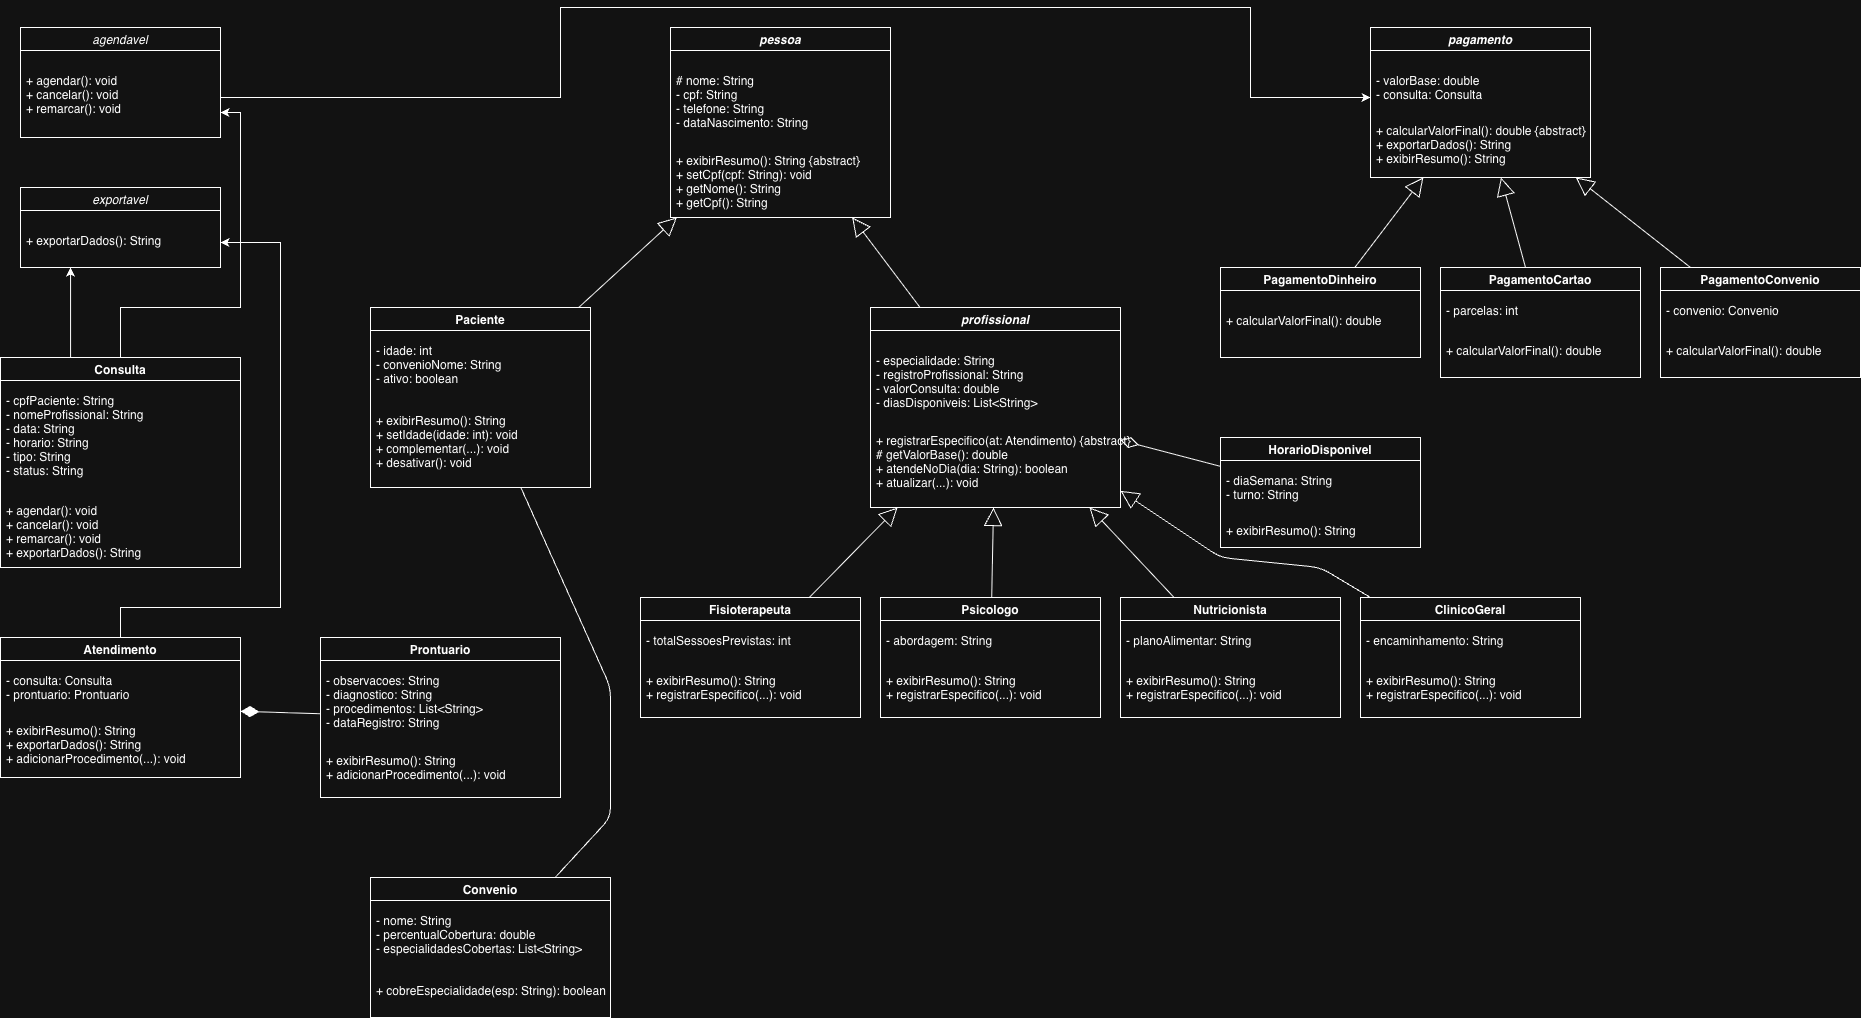

The diagram above was exported from draw.io. Its source (the exported page's mxGraphModel, read from the mxfile embedded in the PNG):
<mxGraphModel dx="2285" dy="1415" grid="1" gridSize="10" guides="1" tooltips="1" connect="1" arrows="1" fold="1" page="0" pageScale="1" pageWidth="827" pageHeight="1169" math="0" shadow="0">
  <root>
    <mxCell id="0" />
    <mxCell id="1" parent="0" />
    <mxCell id="pessoa" parent="1" style="swimlane;fontStyle=3;align=center;" value="pessoa" vertex="1">
      <mxGeometry height="190" width="220" x="400" y="20" as="geometry" />
    </mxCell>
    <mxCell id="pessoa_attr" parent="pessoa" style="text;align=left;verticalAlign=top;spacingLeft=4;" value="# nome: String&#10;- cpf: String&#10;- telefone: String&#10;- dataNascimento: String" vertex="1">
      <mxGeometry height="80" width="220" y="40" as="geometry" />
    </mxCell>
    <mxCell id="pessoa_met" parent="pessoa" style="text;align=left;verticalAlign=top;spacingLeft=4;" value="+ exibirResumo(): String {abstract}&#10;+ setCpf(cpf: String): void&#10;+ getNome(): String&#10;+ getCpf(): String" vertex="1">
      <mxGeometry height="70" width="220" y="120" as="geometry" />
    </mxCell>
    <mxCell id="paciente" parent="1" style="swimlane;fontStyle=1;align=center;" value="Paciente" vertex="1">
      <mxGeometry height="180" width="220" x="100" y="300" as="geometry" />
    </mxCell>
    <mxCell id="paciente_attr" parent="paciente" style="text;align=left;verticalAlign=top;spacingLeft=4;" value="- idade: int&#10;- convenioNome: String&#10;- ativo: boolean" vertex="1">
      <mxGeometry height="60" width="220" y="30" as="geometry" />
    </mxCell>
    <mxCell id="paciente_met" parent="paciente" style="text;align=left;verticalAlign=top;spacingLeft=4;" value="+ exibirResumo(): String&#10;+ setIdade(idade: int): void&#10;+ complementar(...): void&#10;+ desativar(): void" vertex="1">
      <mxGeometry height="80" width="220" y="100" as="geometry" />
    </mxCell>
    <mxCell id="profissional" parent="1" style="swimlane;fontStyle=3;align=center;" value="profissional" vertex="1">
      <mxGeometry height="200" width="250" x="600" y="300" as="geometry" />
    </mxCell>
    <mxCell id="prof_attr" parent="profissional" style="text;align=left;verticalAlign=top;spacingLeft=4;" value="- especialidade: String&#10;- registroProfissional: String&#10;- valorConsulta: double&#10;- diasDisponiveis: List&lt;String&gt;" vertex="1">
      <mxGeometry height="70" width="250" y="40" as="geometry" />
    </mxCell>
    <mxCell id="prof_met" parent="profissional" style="text;align=left;verticalAlign=top;spacingLeft=4;" value="+ registrarEspecifico(at: Atendimento) {abstract}&#10;# getValorBase(): double&#10;+ atendeNoDia(dia: String): boolean&#10;+ atualizar(...): void" vertex="1">
      <mxGeometry height="80" width="250" y="120" as="geometry" />
    </mxCell>
    <mxCell id="her1" edge="1" parent="1" source="paciente" style="endArrow=block;endFill=0;endSize=16;" target="pessoa">
      <mxGeometry relative="1" as="geometry" />
    </mxCell>
    <mxCell id="her2" edge="1" parent="1" source="profissional" style="endArrow=block;endFill=0;endSize=16;" target="pessoa">
      <mxGeometry relative="1" as="geometry" />
    </mxCell>
    <mxCell id="fisio" parent="1" style="swimlane;fontStyle=1;align=center;" value="Fisioterapeuta" vertex="1">
      <mxGeometry height="120" width="220" x="370" y="590" as="geometry" />
    </mxCell>
    <mxCell id="fisio_attr" parent="fisio" style="text;align=left;verticalAlign=top;spacingLeft=4;" value="- totalSessoesPrevistas: int" vertex="1">
      <mxGeometry height="30" width="220" y="30" as="geometry" />
    </mxCell>
    <mxCell id="fisio_met" parent="fisio" style="text;align=left;verticalAlign=top;spacingLeft=4;" value="+ exibirResumo(): String&#10;+ registrarEspecifico(...): void" vertex="1">
      <mxGeometry height="50" width="220" y="70" as="geometry" />
    </mxCell>
    <mxCell id="psico" parent="1" style="swimlane;fontStyle=1;align=center;" value="Psicologo" vertex="1">
      <mxGeometry height="120" width="220" x="610" y="590" as="geometry" />
    </mxCell>
    <mxCell id="psico_attr" parent="psico" style="text;align=left;verticalAlign=top;spacingLeft=4;" value="- abordagem: String" vertex="1">
      <mxGeometry height="30" width="220" y="30" as="geometry" />
    </mxCell>
    <mxCell id="psico_met" parent="psico" style="text;align=left;verticalAlign=top;spacingLeft=4;" value="+ exibirResumo(): String&#10;+ registrarEspecifico(...): void" vertex="1">
      <mxGeometry height="50" width="220" y="70" as="geometry" />
    </mxCell>
    <mxCell id="nutri" parent="1" style="swimlane;fontStyle=1;align=center;" value="Nutricionista" vertex="1">
      <mxGeometry height="120" width="220" x="850" y="590" as="geometry" />
    </mxCell>
    <mxCell id="nutri_attr" parent="nutri" style="text;align=left;verticalAlign=top;spacingLeft=4;" value="- planoAlimentar: String" vertex="1">
      <mxGeometry height="30" width="220" y="30" as="geometry" />
    </mxCell>
    <mxCell id="nutri_met" parent="nutri" style="text;align=left;verticalAlign=top;spacingLeft=4;" value="+ exibirResumo(): String&#10;+ registrarEspecifico(...): void" vertex="1">
      <mxGeometry height="50" width="220" y="70" as="geometry" />
    </mxCell>
    <mxCell id="clinico" parent="1" style="swimlane;fontStyle=1;align=center;" value="ClinicoGeral" vertex="1">
      <mxGeometry height="120" width="220" x="1090" y="590" as="geometry" />
    </mxCell>
    <mxCell id="clinico_attr" parent="clinico" style="text;align=left;verticalAlign=top;spacingLeft=4;" value="- encaminhamento: String" vertex="1">
      <mxGeometry height="30" width="220" y="30" as="geometry" />
    </mxCell>
    <mxCell id="clinico_met" parent="clinico" style="text;align=left;verticalAlign=top;spacingLeft=4;" value="+ exibirResumo(): String&#10;+ registrarEspecifico(...): void" vertex="1">
      <mxGeometry height="50" width="220" y="70" as="geometry" />
    </mxCell>
    <mxCell id="her3" edge="1" parent="1" source="fisio" style="endArrow=block;endFill=0;endSize=16;" target="profissional">
      <mxGeometry relative="1" as="geometry" />
    </mxCell>
    <mxCell id="her4" edge="1" parent="1" source="psico" style="endArrow=block;endFill=0;endSize=16;" target="profissional">
      <mxGeometry relative="1" as="geometry" />
    </mxCell>
    <mxCell id="her5" edge="1" parent="1" source="nutri" style="endArrow=block;endFill=0;endSize=16;" target="profissional">
      <mxGeometry relative="1" as="geometry" />
    </mxCell>
    <mxCell id="her6" edge="1" parent="1" source="clinico" style="endArrow=block;endFill=0;endSize=16;" target="profissional">
      <mxGeometry relative="1" as="geometry">
        <Array as="points">
          <mxPoint x="1050" y="560" />
          <mxPoint x="950" y="550" />
        </Array>
      </mxGeometry>
    </mxCell>
    <mxCell id="agendavel" parent="1" style="swimlane;fontStyle=2;align=center;" value="agendavel" vertex="1">
      <mxGeometry height="110" width="200" x="-250" y="20" as="geometry" />
    </mxCell>
    <mxCell id="agendavel_met" parent="agendavel" style="text;align=left;verticalAlign=top;spacingLeft=4;" value="+ agendar(): void&#10;+ cancelar(): void&#10;+ remarcar(): void" vertex="1">
      <mxGeometry height="60" width="200" y="40" as="geometry" />
    </mxCell>
    <mxCell id="exportavel" parent="1" style="swimlane;fontStyle=2;align=center;" value="exportavel" vertex="1">
      <mxGeometry height="80" width="200" x="-250" y="180" as="geometry" />
    </mxCell>
    <mxCell id="exportavel_met" parent="exportavel" style="text;align=left;verticalAlign=top;spacingLeft=4;" value="+ exportarDados(): String" vertex="1">
      <mxGeometry height="30" width="200" y="40" as="geometry" />
    </mxCell>
    <mxCell id="o0xtc6rUMad2KITYmb5z-5" edge="1" parent="1" source="consulta" style="edgeStyle=orthogonalEdgeStyle;rounded=0;orthogonalLoop=1;jettySize=auto;html=1;">
      <mxGeometry relative="1" as="geometry">
        <Array as="points">
          <mxPoint x="-200" y="260" />
        </Array>
        <mxPoint x="-200" y="260" as="targetPoint" />
      </mxGeometry>
    </mxCell>
    <mxCell id="consulta" parent="1" style="swimlane;fontStyle=1;align=center;" value="Consulta" vertex="1">
      <mxGeometry height="210" width="240" x="-270" y="350" as="geometry" />
    </mxCell>
    <mxCell id="consulta_attr" parent="consulta" style="text;align=left;verticalAlign=top;spacingLeft=4;" value="- cpfPaciente: String&#10;- nomeProfissional: String&#10;- data: String&#10;- horario: String&#10;- tipo: String&#10;- status: String" vertex="1">
      <mxGeometry height="100" width="240" y="30" as="geometry" />
    </mxCell>
    <mxCell id="consulta_met" parent="consulta" style="text;align=left;verticalAlign=top;spacingLeft=4;" value="+ agendar(): void&#10;+ cancelar(): void&#10;+ remarcar(): void&#10;+ exportarDados(): String" vertex="1">
      <mxGeometry height="70" width="240" y="140" as="geometry" />
    </mxCell>
    <mxCell id="o0xtc6rUMad2KITYmb5z-4" edge="1" parent="1" source="atendimento" style="edgeStyle=orthogonalEdgeStyle;rounded=0;orthogonalLoop=1;jettySize=auto;html=1;entryX=1;entryY=0.5;entryDx=0;entryDy=0;" target="exportavel_met">
      <mxGeometry relative="1" as="geometry">
        <Array as="points">
          <mxPoint x="-150" y="600" />
          <mxPoint x="10" y="600" />
          <mxPoint x="10" y="235" />
        </Array>
      </mxGeometry>
    </mxCell>
    <mxCell id="atendimento" parent="1" style="swimlane;fontStyle=1;align=center;" value="Atendimento" vertex="1">
      <mxGeometry height="140" width="240" x="-270" y="630" as="geometry" />
    </mxCell>
    <mxCell id="atend_attr" parent="atendimento" style="text;align=left;verticalAlign=top;spacingLeft=4;" value="- consulta: Consulta&#10;- prontuario: Prontuario" vertex="1">
      <mxGeometry height="40" width="240" y="30" as="geometry" />
    </mxCell>
    <mxCell id="atend_met" parent="atendimento" style="text;align=left;verticalAlign=top;spacingLeft=4;" value="+ exibirResumo(): String&#10;+ exportarDados(): String&#10;+ adicionarProcedimento(...): void" vertex="1">
      <mxGeometry height="60" width="240" y="80" as="geometry" />
    </mxCell>
    <mxCell id="prontuario" parent="1" style="swimlane;fontStyle=1;align=center;" value="Prontuario" vertex="1">
      <mxGeometry height="160" width="240" x="50" y="630" as="geometry" />
    </mxCell>
    <mxCell id="pront_attr" parent="prontuario" style="text;align=left;verticalAlign=top;spacingLeft=4;" value="- observacoes: String&#10;- diagnostico: String&#10;- procedimentos: List&lt;String&gt;&#10;- dataRegistro: String" vertex="1">
      <mxGeometry height="70" width="240" y="30" as="geometry" />
    </mxCell>
    <mxCell id="pront_met" parent="prontuario" style="text;align=left;verticalAlign=top;spacingLeft=4;" value="+ exibirResumo(): String&#10;+ adicionarProcedimento(...): void" vertex="1">
      <mxGeometry height="50" width="240" y="110" as="geometry" />
    </mxCell>
    <mxCell id="comp1" edge="1" parent="1" source="atendimento" style="endArrow=none;startArrow=diamondThin;startFill=1;startSize=16;" target="prontuario" value="">
      <mxGeometry relative="1" as="geometry" />
    </mxCell>
    <mxCell id="pagamento" parent="1" style="swimlane;fontStyle=3;align=center;" value="pagamento" vertex="1">
      <mxGeometry height="150" width="220" x="1100" y="20" as="geometry" />
    </mxCell>
    <mxCell id="pag_attr" parent="pagamento" style="text;align=left;verticalAlign=top;spacingLeft=4;" value="- valorBase: double&#10;- consulta: Consulta" vertex="1">
      <mxGeometry height="40" width="220" y="40" as="geometry" />
    </mxCell>
    <mxCell id="pag_met" parent="pagamento" style="text;align=left;verticalAlign=top;spacingLeft=4;" value="+ calcularValorFinal(): double {abstract}&#10;+ exportarDados(): String&#10;+ exibirResumo(): String" vertex="1">
      <mxGeometry height="60" width="220" y="90" as="geometry" />
    </mxCell>
    <mxCell id="pagdin" parent="1" style="swimlane;fontStyle=1;align=center;" value="PagamentoDinheiro" vertex="1">
      <mxGeometry height="90" width="200" x="950" y="260" as="geometry" />
    </mxCell>
    <mxCell id="pagdin_met" parent="pagdin" style="text;align=left;verticalAlign=top;spacingLeft=4;" value="+ calcularValorFinal(): double" vertex="1">
      <mxGeometry height="40" width="200" y="40" as="geometry" />
    </mxCell>
    <mxCell id="pagcar" parent="1" style="swimlane;fontStyle=1;align=center;" value="PagamentoCartao" vertex="1">
      <mxGeometry height="110" width="200" x="1170" y="260" as="geometry" />
    </mxCell>
    <mxCell id="pagcar_attr" parent="pagcar" style="text;align=left;verticalAlign=top;spacingLeft=4;" value="- parcelas: int" vertex="1">
      <mxGeometry height="30" width="200" y="30" as="geometry" />
    </mxCell>
    <mxCell id="pagcar_met" parent="pagcar" style="text;align=left;verticalAlign=top;spacingLeft=4;" value="+ calcularValorFinal(): double" vertex="1">
      <mxGeometry height="30" width="200" y="70" as="geometry" />
    </mxCell>
    <mxCell id="pagconv" parent="1" style="swimlane;fontStyle=1;align=center;" value="PagamentoConvenio" vertex="1">
      <mxGeometry height="110" width="200" x="1390" y="260" as="geometry" />
    </mxCell>
    <mxCell id="pagconv_attr" parent="pagconv" style="text;align=left;verticalAlign=top;spacingLeft=4;" value="- convenio: Convenio" vertex="1">
      <mxGeometry height="30" width="200" y="30" as="geometry" />
    </mxCell>
    <mxCell id="pagconv_met" parent="pagconv" style="text;align=left;verticalAlign=top;spacingLeft=4;" value="+ calcularValorFinal(): double" vertex="1">
      <mxGeometry height="30" width="200" y="70" as="geometry" />
    </mxCell>
    <mxCell id="her7" edge="1" parent="1" source="pagdin" style="endArrow=block;endFill=0;endSize=16;" target="pagamento">
      <mxGeometry relative="1" as="geometry" />
    </mxCell>
    <mxCell id="her8" edge="1" parent="1" source="pagcar" style="endArrow=block;endFill=0;endSize=16;" target="pagamento">
      <mxGeometry relative="1" as="geometry" />
    </mxCell>
    <mxCell id="her9" edge="1" parent="1" source="pagconv" style="endArrow=block;endFill=0;endSize=16;" target="pagamento">
      <mxGeometry relative="1" as="geometry" />
    </mxCell>
    <mxCell id="convenio" parent="1" style="swimlane;fontStyle=1;align=center;" value="Convenio" vertex="1">
      <mxGeometry height="140" width="240" x="100" y="870" as="geometry" />
    </mxCell>
    <mxCell id="conv_attr" parent="convenio" style="text;align=left;verticalAlign=top;spacingLeft=4;" value="- nome: String&#10;- percentualCobertura: double&#10;- especialidadesCobertas: List&lt;String&gt;" vertex="1">
      <mxGeometry height="60" width="240" y="30" as="geometry" />
    </mxCell>
    <mxCell id="conv_met" parent="convenio" style="text;align=left;verticalAlign=top;spacingLeft=4;" value="+ cobreEspecialidade(esp: String): boolean" vertex="1">
      <mxGeometry height="30" width="240" y="100" as="geometry" />
    </mxCell>
    <mxCell id="assoc1" edge="1" parent="1" source="paciente" style="endArrow=none;" target="convenio" value="">
      <mxGeometry relative="1" as="geometry">
        <Array as="points">
          <mxPoint x="340" y="680" />
          <mxPoint x="340" y="810" />
        </Array>
      </mxGeometry>
    </mxCell>
    <mxCell id="horario" parent="1" style="swimlane;fontStyle=1;align=center;" value="HorarioDisponivel" vertex="1">
      <mxGeometry height="110" width="200" x="950" y="430" as="geometry" />
    </mxCell>
    <mxCell id="hor_attr" parent="horario" style="text;align=left;verticalAlign=top;spacingLeft=4;" value="- diaSemana: String&#10;- turno: String" vertex="1">
      <mxGeometry height="40" width="200" y="30" as="geometry" />
    </mxCell>
    <mxCell id="hor_met" parent="horario" style="text;align=left;verticalAlign=top;spacingLeft=4;" value="+ exibirResumo(): String" vertex="1">
      <mxGeometry height="30" width="200" y="80" as="geometry" />
    </mxCell>
    <mxCell id="agreg1" edge="1" parent="1" source="profissional" style="endArrow=none;startArrow=diamondThin;startFill=0;startSize=16;" target="horario" value="">
      <mxGeometry relative="1" as="geometry" />
    </mxCell>
    <mxCell id="o0xtc6rUMad2KITYmb5z-1" edge="1" parent="1" source="agendavel_met" style="edgeStyle=orthogonalEdgeStyle;rounded=0;orthogonalLoop=1;jettySize=auto;html=1;entryX=0;entryY=0.75;entryDx=0;entryDy=0;" target="pag_attr">
      <mxGeometry relative="1" as="geometry">
        <Array as="points">
          <mxPoint x="290" y="90" />
          <mxPoint x="290" />
          <mxPoint x="980" />
          <mxPoint x="980" y="90" />
        </Array>
      </mxGeometry>
    </mxCell>
    <mxCell id="o0xtc6rUMad2KITYmb5z-2" edge="1" parent="1" source="consulta" style="edgeStyle=orthogonalEdgeStyle;rounded=0;orthogonalLoop=1;jettySize=auto;html=1;entryX=1;entryY=0.75;entryDx=0;entryDy=0;exitX=0.5;exitY=0;exitDx=0;exitDy=0;" target="agendavel_met">
      <mxGeometry relative="1" as="geometry">
        <Array as="points">
          <mxPoint x="-150" y="300" />
          <mxPoint x="-30" y="300" />
          <mxPoint x="-30" y="105" />
        </Array>
        <mxPoint y="110" as="targetPoint" />
      </mxGeometry>
    </mxCell>
  </root>
</mxGraphModel>